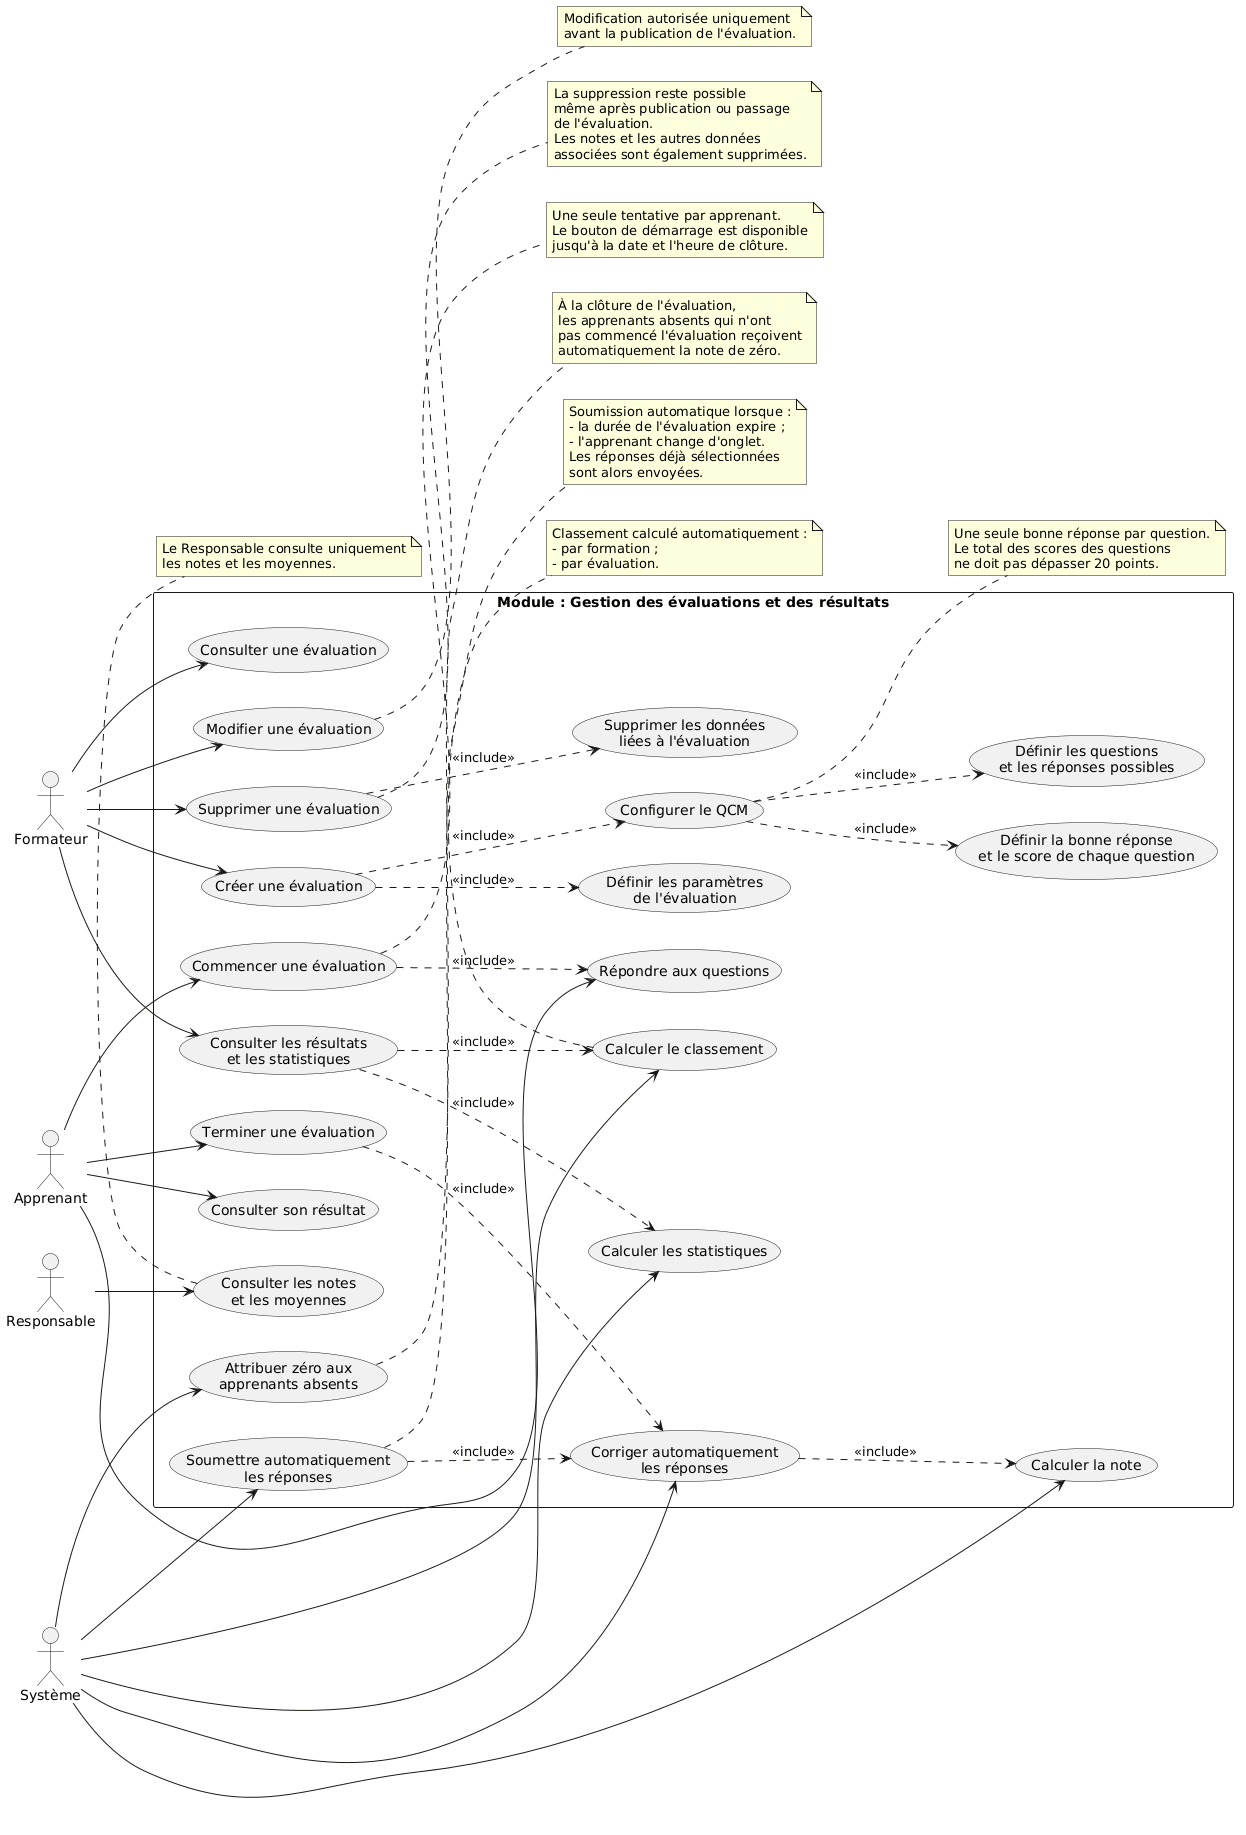

The diagram above was rendered by PlantUML. Its source (embedded in the PNG):
@startuml
left to right direction
skinparam packageStyle rectangle
skinparam shadowing false

actor "Formateur" as Formateur
actor "Apprenant" as Apprenant
actor "Responsable" as Responsable
actor "Système" as Systeme

rectangle "Module : Gestion des évaluations et des résultats" {

  ' --- Gestion des évaluations ---
  usecase "Créer une évaluation" as UC1
  usecase "Configurer le QCM" as UC2
  usecase "Définir les questions\net les réponses possibles" as UC3
  usecase "Définir la bonne réponse\net le score de chaque question" as UC4
  usecase "Définir les paramètres\nde l'évaluation" as UC5
  usecase "Consulter une évaluation" as UC6
  usecase "Modifier une évaluation" as UC7
  usecase "Supprimer une évaluation" as UC8
  usecase "Supprimer les données\nliées à l'évaluation" as UC9

  ' --- Passage de l'évaluation ---
  usecase "Commencer une évaluation" as UC10
  usecase "Répondre aux questions" as UC11
  usecase "Terminer une évaluation" as UC12
  usecase "Soumettre automatiquement\nles réponses" as UC13

  ' --- Correction et résultats ---
  usecase "Corriger automatiquement\nles réponses" as UC14
  usecase "Calculer la note" as UC15
  usecase "Attribuer zéro aux\napprenants absents" as UC16
  usecase "Consulter son résultat" as UC17

  ' --- Statistiques et classement ---
  usecase "Consulter les résultats\net les statistiques" as UC18
  usecase "Consulter les notes\net les moyennes" as UC19
  usecase "Calculer les statistiques" as UC20
  usecase "Calculer le classement" as UC21
}

' Formateur
Formateur --> UC1
Formateur --> UC6
Formateur --> UC7
Formateur --> UC8
Formateur --> UC18

' Apprenant
Apprenant --> UC10
Apprenant --> UC11
Apprenant --> UC12
Apprenant --> UC17

' Responsable
Responsable --> UC19

' Système
Systeme --> UC13
Systeme --> UC16
Systeme --> UC14
Systeme --> UC15
Systeme --> UC20
Systeme --> UC21

' Création et configuration
UC1 ..> UC2 : <<include>>
UC2 ..> UC3 : <<include>>
UC2 ..> UC4 : <<include>>
UC1 ..> UC5 : <<include>>

' Suppression
UC8 ..> UC9 : <<include>>

' Passage et correction
UC10 ..> UC11 : <<include>>
UC12 ..> UC14 : <<include>>
UC13 ..> UC14 : <<include>>
UC14 ..> UC15 : <<include>>

' Calcul des statistiques et du classement
UC18 ..> UC20 : <<include>>
UC18 ..> UC21 : <<include>>

note right of UC2
  Une seule bonne réponse par question.
  Le total des scores des questions
  ne doit pas dépasser 20 points.
end note

note right of UC10
  Une seule tentative par apprenant.
  Le bouton de démarrage est disponible
  jusqu'à la date et l'heure de clôture.
end note

note right of UC13
  Soumission automatique lorsque :
  - la durée de l'évaluation expire ;
  - l'apprenant change d'onglet.
  Les réponses déjà sélectionnées
  sont alors envoyées.
end note

note right of UC16
  À la clôture de l'évaluation,
  les apprenants absents qui n'ont
  pas commencé l'évaluation reçoivent
  automatiquement la note de zéro.
end note

note right of UC7
  Modification autorisée uniquement
  avant la publication de l'évaluation.
end note

note right of UC8
  La suppression reste possible
  même après publication ou passage
  de l'évaluation.
  Les notes et les autres données
  associées sont également supprimées.
end note

note bottom of UC21
  Classement calculé automatiquement :
  - par formation ;
  - par évaluation.
end note

note bottom of UC19
  Le Responsable consulte uniquement
  les notes et les moyennes.
end note
@enduml